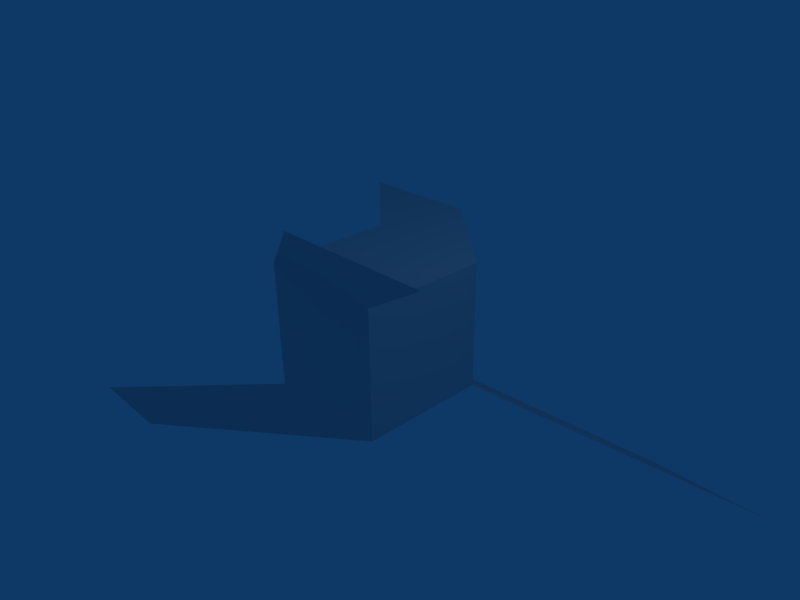 # Source: Cynthia_Start.blend  (saved by Blender 2.37.0; exported with 4.5.12 LTS)
import bpy
from mathutils import Matrix  # noqa: F401  (used for matrix-valued properties, if any)

bpy.ops.wm.read_factory_settings(use_empty=True)
scene = bpy.context.scene
scene.name = 'Scene'

# ---- collections
col_collection_1 = bpy.data.collections.new('Collection 1'); scene.collection.children.link(col_collection_1)

# ---- materials (node trees are filled in below, after node groups)
mat_material = bpy.data.materials.new('Material')
mat_material.alpha_threshold = 0.0
mat_material.roughness = 0.5
mat_material.line_color = (0.0, 0.0, 0.0, 1.0)

# ---- material node trees

# ---- world
world_world = bpy.data.worlds.new('World'); scene.world = world_world
world_world.color = (0.05656, 0.2208, 0.4)
world_world.use_sun_shadow = False
world_world.sun_shadow_jitter_overblur = 0.0
world_world.cycles.sampling_method = 'MANUAL'
world_world.cycles.sample_map_resolution = 256

# ---- cameras
cam_camera = bpy.data.cameras.new('Camera')
cam_camera.passepartout_alpha = 0.2
cam_camera.clip_end = 100.0
cam_camera.lens = 35.0
cam_camera.ortho_scale = 7.314
cam_camera.show_passepartout = False
cam_camera.show_safe_areas = True
cam_camera.dof.focus_distance = 0.0
cam_camera.dof.aperture_fstop = 128.0

# ---- lights
light_spot = bpy.data.lights.new('Spot', 'POINT')
light_spot.transmission_factor = 0.0
light_spot.cutoff_distance = 30.0
light_spot.energy = 100.0
light_spot.shadow_buffer_clip_start = 1.001
light_spot.shadow_soft_size = 1.0
light_spot.shadow_maximum_resolution = 0.006
light_spot.use_absolute_resolution = True
light_spot.cycles.use_multiple_importance_sampling = False

# ---- meshes
me_cube = bpy.data.meshes.new('Cube')
me_cube.from_pydata([(1.0, 1.0, -1.0), (1.0, -1.0, -1.0), (-1.0, -1.0, -1.0), (-1.0, 1.0, -1.0), (1.0, 1.0, 1.0), (1.0, -1.0, 1.0), (-1.0, -1.0, 1.0), (-1.0, 1.0, 1.0), (1.0, 1.0, 1.0), (-1.0, 1.0, 1.0), (-1.0, -1.0, 1.0), (1.0, -1.0, 1.0), (1.0, -1.0, -1.0), (-1.0, -1.0, -1.0), (-8.399, -1.0, -4.49), (-6.399, -1.0, -4.49), (4.626, 3.886, -3.093), (2.626, 3.886, -3.093), (-0.6659, 2.485, 0.9872), (-2.666, 2.485, 0.9872), (1.198, -2.265, 2.427), (3.198, -2.265, 2.427), (1.0, -1.0, 1.0)], [(22, 11)], [(0, 1, 2, 3), (4, 7, 6, 5), (0, 4, 5, 1), (1, 5, 6, 2), (2, 6, 7, 3), (4, 0, 3, 7), (7, 4, 8, 9), (6, 7, 9, 10), (5, 6, 10, 11), (4, 5, 11, 8), (1, 2, 13, 12), (12, 13, 14, 15), (3, 0, 16, 17), (9, 8, 18, 19), (11, 10, 20, 21)])
me_cube.materials.append(mat_material)
me_cube.use_remesh_preserve_volume = False
me_cube.use_remesh_preserve_attributes = False
me_cube.use_mirror_vertex_groups = False
me_cube.update()

# ---- objects
ob_cube = bpy.data.objects.new('Cube', me_cube)
ob_lamp = bpy.data.objects.new('Lamp', light_spot)
ob_camera = bpy.data.objects.new('Camera', cam_camera)

# ---- transforms, parenting, visibility, modifiers, constraints
ob_cube.location = (0.0, 0.0, 0.0)
ob_cube.lock_rotations_4d = False
ob_cube.empty_display_type = 'ARROWS'
ob_cube.color = (0.0, 0.0, 0.0, 1.0)
ob_cube.lineart.crease_threshold = 0.0
ob_lamp.location = (4.076, 1.005, 5.904)
ob_lamp.rotation_euler = (0.6503, 0.05522, 1.866)
ob_lamp.lock_rotations_4d = False
ob_lamp.empty_display_type = 'ARROWS'
ob_lamp.color = (0.0, 0.0, 0.0, 0.0)
ob_lamp.lineart.crease_threshold = 0.0
ob_camera.location = (7.481, -6.508, 5.344)
ob_camera.rotation_euler = (1.109, 0.01082, 0.8149)
ob_camera.lock_rotations_4d = False
ob_camera.empty_display_type = 'ARROWS'
ob_camera.color = (0.0, 0.0, 0.0, 0.0)
ob_camera.display_type = 'WIRE'
ob_camera.lineart.crease_threshold = 0.0

# ---- collection membership
col_collection_1.objects.link(ob_cube)
col_collection_1.objects.link(ob_lamp)
col_collection_1.objects.link(ob_camera)

# ---- scene / render settings (as saved in the file)
scene.camera = ob_camera
scene.frame_start = 1; scene.frame_end = 250; scene.frame_set(1)
scene.render.engine = 'BLENDER_EEVEE_NEXT'
scene.render.image_settings.file_format = 'JPEG'
scene.render.image_settings.color_mode = 'RGB'
scene.render.image_settings.compression = 90
scene.render.resolution_x = 800
scene.render.resolution_y = 600
scene.render.pixel_aspect_x = 100.0
scene.render.pixel_aspect_y = 100.0
scene.render.fps = 25
scene.render.dither_intensity = 0.0
scene.render.use_compositing = False
scene.render.use_sequencer = False
scene.render.bake_bias = 0.0
scene.render.use_stamp_time = False
scene.render.use_stamp_date = False
scene.render.use_stamp_frame = False
scene.render.use_stamp_camera = False
scene.render.use_stamp_scene = False
scene.render.use_stamp_filename = False
scene.render.use_stamp_render_time = False
scene.render.stamp_font_size = 0
scene.cycles.use_denoising = False
scene.cycles.samples = 10
scene.cycles.sampling_pattern = 'TABULATED_SOBOL'
scene.cycles.light_sampling_threshold = 0.0
scene.cycles.use_adaptive_sampling = False
scene.cycles.use_light_tree = False
scene.cycles.blur_glossy = 0.0
scene.cycles.volume_bounces = 1
scene.cycles.pixel_filter_type = 'GAUSSIAN'
scene.cycles.sample_clamp_indirect = 0.0
scene.view_settings.view_transform = 'Raw'
bpy.context.view_layer.update()
